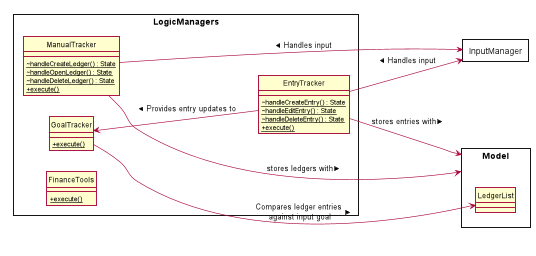

The diagram above was rendered by PlantUML. Its source (embedded in the PNG):
@startuml
hide circle
skinparam classAttributeIconSize 0
skinparam BoxPadding 50
skinparam shadowing false
left to right direction


skinparam package<<Layout>> {
  borderColor Transparent
  backgroundColor Transparent
  fontColor Transparent
  stereotypeFontColor Transparent
}




rectangle Model {
    class LedgerList {
    }
}

rectangle InputManager {
}



rectangle LogicManagers {
    class ManualTracker {
        ~ {static} handleCreateLedger() : State
        ~ {static} handleOpenLedger() : State
        ~ {static} handleDeleteLedger() : State
        + {static} execute() 
    }

    class EntryTracker {
        ~ {static} handleCreateEntry() : State
        ~ {static} handleEditEntry() : State
        ~ {static} handleDeleteEntry() : State
        + {static} execute() 
    }

    class GoalTracker {
        + {static} execute() 
    }

    class FinanceTools{
        + {static} execute() 
    }

    EntryTracker --> Model : stores entries with >
    ManualTracker --> Model : stores ledgers with >
}

ManualTracker --> InputManager : Handles input <
EntryTracker --> InputManager : Handles input <

GoalTracker --> LedgerList : Compares ledger entries \nagainst input goal >
GoalTracker <-- EntryTracker : < Provides entry updates to




@enduml